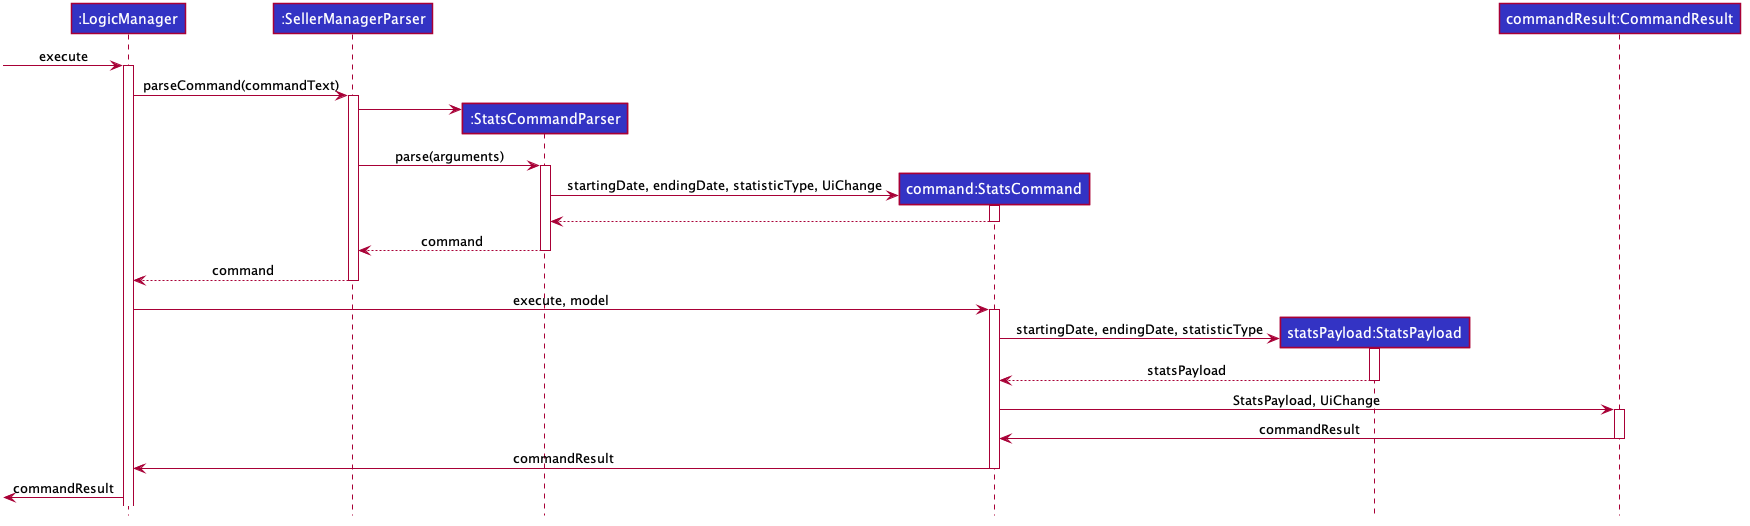

The diagram above was rendered by PlantUML. Its source (embedded in the PNG):
@startuml








skinparam BackgroundColor #FFFFFFF

skinparam Shadowing false

skinparam Class {
    FontColor #FFFFFF
    BorderThickness 1
    BorderColor #FFFFFF
    StereotypeFontColor #FFFFFF
    FontName Arial
}

skinparam Actor {
    BorderColor #000000
    Color #000000
    FontName Arial
}

skinparam Sequence {
    MessageAlign center
    BoxFontSize 15
    BoxPadding 0
    BoxFontColor #FFFFFF
    FontName Arial
}

skinparam Participant {
    FontColor #FFFFFFF
    Padding 20
}

skinparam MinClassWidth 50
skinparam ParticipantPadding 10
skinparam Shadowing false
skinparam DefaultTextAlignment center
skinparam packageStyle Rectangle

hide footbox
hide members
hide circle

Participant ":LogicManager" as logic #3333C4
Participant ":SellerManagerParser" as abp #3333C4
Participant ":StatsCommandParser" as ecp #3333C4
Participant "command:StatsCommand" as ec #3333C4
Participant "statsPayload:StatsPayload" as sp #3333C4
Participant "commandResult:CommandResult" as cr #3333C4


[-> logic : execute
activate logic
logic -> abp ++: parseCommand(commandText)
create ecp
abp -> ecp
abp -> ecp ++: parse(arguments)
create ec
ecp -> ec ++: startingDate, endingDate, statisticType, UiChange

ec --> ecp --
ecp --> abp --: command
abp --> logic --: command

logic -> ec ++: execute, model
create sp
ec -> sp ++: startingDate, endingDate, statisticType
sp --> ec --: statsPayload

ec -> cr ++: StatsPayload, UiChange
cr -> ec --: commandResult
ec -> logic --: commandResult

<- logic :commandResult


@enduml